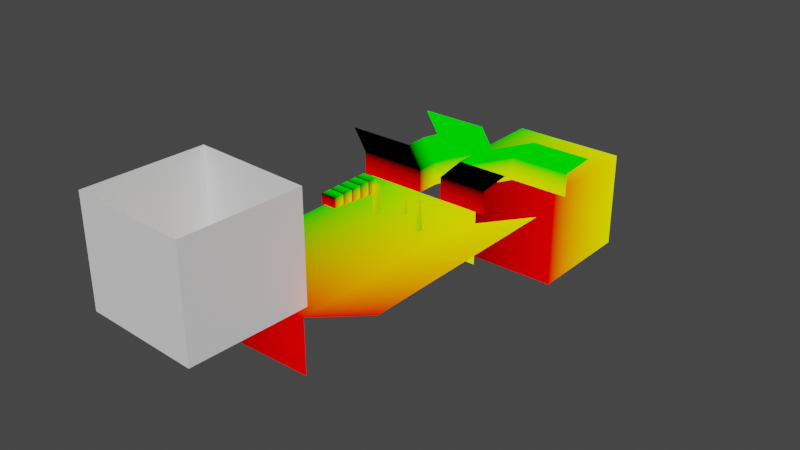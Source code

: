 # Source: testLevel.blend  (saved by Blender 2.83.19; exported with 4.5.12 LTS)
import bpy
from mathutils import Matrix  # noqa: F401  (used for matrix-valued properties, if any)

bpy.ops.wm.read_factory_settings(use_empty=True)
scene = bpy.context.scene
scene.name = 'Scene'

# ---- collections
col_collection = bpy.data.collections.new('Collection'); scene.collection.children.link(col_collection)

# ---- materials (node trees are filled in below, after node groups)
mat_material_001 = bpy.data.materials.new('Material.001')
mat_material_001.preview_render_type = 'CUBE'

# ---- material node trees
mat_material_001.use_nodes = True; mat_material_001.node_tree.nodes.clear()
_N = mat_material_001.node_tree.nodes; _L = mat_material_001.node_tree.links
n0 = _N.new('ShaderNodeOutputMaterial'); n0.name = 'Material Output'; n0.location = (920, 320)
n1 = _N.new('ShaderNodeUVMap'); n1.name = 'UV Map'; n1.location = (660, 320)
_L.new(n1.outputs[0], n0.inputs[0])
n0.is_active_output = True

# ---- world
world_world = bpy.data.worlds.new('World'); scene.world = world_world
world_world.use_nodes = True; world_world.node_tree.nodes.clear()
_N = world_world.node_tree.nodes; _L = world_world.node_tree.links
n0 = _N.new('ShaderNodeOutputWorld'); n0.name = 'World Output'; n0.location = (300, 300)
n1 = _N.new('ShaderNodeBackground'); n1.name = 'Background'; n1.location = (10, 300)
n1.inputs[0].default_value = (0.05088, 0.05088, 0.05088, 1.0)
_L.new(n1.outputs[0], n0.inputs[0])
n0.is_active_output = True
world_world.color = (0.05088, 0.05088, 0.05088)
world_world.use_sun_shadow = False
world_world.sun_shadow_jitter_overblur = 0.0

# ---- meshes
me_cube_001 = bpy.data.meshes.new('Cube.001')
me_cube_001.from_pydata([(-1.0, -1.0, -1.0), (-1.0, -1.0, 12.0), (-1.0, 1.0, -1.0), (-1.0, 1.0, 12.0), (1.0, -1.0, -1.0), (1.0, -1.0, 12.0), (1.0, 1.0, -1.0), (1.0, 1.0, 12.0), (-60.0, -163.0, -1.0), (47.0, -163.0, -1.0), (-60.0, 14.0, -1.0), (47.0, 14.0, -1.0), (-60.0, 14.0, 1.0), (47.0, 14.0, 1.0), (-60.0, 17.0, 1.0), (47.0, 17.0, 1.0), (-60.0, 30.0, 4.0), (47.0, 30.0, 4.0), (47.0, -163.0, -48.0), (-60.0, -163.0, -48.0), (-60.0, 14.0, -48.0), (-60.0, 14.0, -46.0), (113.0, 14.0, 27.0), (-60.0, 17.0, -46.0), (113.0, -163.0, 27.0), (-60.0, 30.0, -43.0), (47.0, 30.0, -43.0), (-13.0, 35.0, 21.0), (-13.0, 35.0, 1.0), (-13.0, 55.0, 21.0), (-13.0, 55.0, 1.0), (-7.0, 73.0, 21.0), (-7.0, 73.0, 1.0), (-25.0, 35.0, 40.0), (-25.0, 55.0, 40.0), (-19.0, 73.0, 40.0), (10.0, 104.0, 21.0), (10.0, 104.0, 1.0), (-2.0, 104.0, 40.0), (-72.0, 35.0, 21.0), (-72.0, 35.0, 1.0), (-84.0, 35.0, 40.0), (-49.0, 104.0, 21.0), (-49.0, 104.0, 1.0), (-61.0, 104.0, 40.0), (8.0, 35.0, 21.0), (8.0, 35.0, 1.0), (8.0, 55.0, 21.0), (8.0, 55.0, 1.0), (14.0, 73.0, 21.0), (14.0, 73.0, 1.0), (27.0, 35.0, 40.0), (27.0, 55.0, 40.0), (33.0, 73.0, 40.0), (31.0, 104.0, 21.0), (31.0, 104.0, 1.0), (50.0, 104.0, 40.0), (51.0, 35.0, 21.0), (51.0, 35.0, 1.0), (70.0, 35.0, 40.0), (83.0, 104.0, 21.0), (83.0, 104.0, 1.0), (102.0, 104.0, 40.0), (-27.0, 104.0, 1.0), (73.0, 104.0, 1.0), (-27.0, 204.0, 1.0), (73.0, 204.0, 1.0), (-27.0, 204.0, -85.0), (-27.0, 104.0, -85.0), (73.0, 104.0, -85.0), (73.0, 204.0, -85.0), (-19.0, -17.0, -1.0), (-19.0, -17.0, 25.0), (-19.0, -13.0, -1.0), (-19.0, -13.0, 25.0), (-15.0, -17.0, -1.0), (-15.0, -17.0, 25.0), (-15.0, -13.0, -1.0), (-15.0, -13.0, 25.0), (24.0, -17.0, -1.0), (25.0, -16.0, 25.0), (24.0, -13.0, -1.0), (25.0, -14.0, 25.0), (28.0, -17.0, -1.0), (27.0, -16.0, 25.0), (28.0, -13.0, -1.0), (27.0, -14.0, 25.0), (-42.0, 4.0, 13.0), (-42.0, 4.0, 0.0), (-42.0, 14.0, 13.0), (-42.0, 14.0, 0.0), (-56.0, 14.0, 13.0), (-56.0, 4.0, 13.0), (-56.0, 4.0, -1.013e-06), (-56.0, 14.0, -1.013e-06), (-42.0, -6.0, 13.0), (-42.0, -6.0, 1.0), (-42.0, 4.0, 13.0), (-42.0, 4.0, 1.0), (-56.0, 4.0, 13.0), (-56.0, -6.0, 13.0), (-56.0, -6.0, 1.0), (-56.0, 4.0, 1.0), (-42.0, -16.0, 13.0), (-42.0, -16.0, 2.0), (-42.0, -6.0, 13.0), (-42.0, -6.0, 2.0), (-56.0, -6.0, 13.0), (-56.0, -16.0, 13.0), (-56.0, -16.0, 2.0), (-56.0, -6.0, 2.0), (-42.0, -26.0, 13.0), (-42.0, -26.0, 3.0), (-42.0, -16.0, 13.0), (-42.0, -16.0, 3.0), (-56.0, -16.0, 13.0), (-56.0, -26.0, 13.0), (-56.0, -26.0, 3.0), (-56.0, -16.0, 3.0), (-42.0, -36.0, 13.0), (-42.0, -36.0, 4.0), (-42.0, -26.0, 13.0), (-42.0, -26.0, 4.0), (-56.0, -26.0, 13.0), (-56.0, -36.0, 13.0), (-56.0, -36.0, 4.0), (-56.0, -26.0, 4.0)], [], [(0, 1, 3, 2), (2, 3, 7, 6), (6, 7, 5, 4), (4, 5, 1, 0), (2, 6, 4, 0), (7, 3, 1, 5), (8, 9, 11, 10), (10, 11, 13, 12), (12, 13, 15, 14), (14, 15, 17, 16), (9, 8, 19, 18), (16, 17, 26, 25), (12, 14, 23, 21), (14, 16, 25, 23), (8, 10, 20, 19), (11, 9, 24, 22), (27, 28, 30, 29), (29, 30, 32, 31), (29, 31, 35, 34), (27, 29, 34, 33), (35, 31, 36, 38), (31, 32, 37, 36), (28, 27, 39, 40), (36, 37, 43, 42), (38, 36, 42, 44), (27, 33, 41, 39), (45, 47, 48, 46), (47, 49, 50, 48), (47, 52, 53, 49), (45, 51, 52, 47), (53, 56, 54, 49), (49, 54, 55, 50), (51, 45, 57, 59), (45, 46, 58, 57), (54, 56, 62, 60), (55, 54, 60, 61), (63, 64, 66, 65), (68, 67, 70, 69), (66, 70, 67, 65), (63, 68, 69, 64), (64, 69, 70, 66), (65, 67, 68, 63), (71, 72, 74, 73), (73, 74, 78, 77), (77, 78, 76, 75), (75, 76, 72, 71), (73, 77, 75, 71), (78, 74, 72, 76), (79, 80, 82, 81), (81, 82, 86, 85), (85, 86, 84, 83), (83, 84, 80, 79), (81, 85, 83, 79), (86, 82, 80, 84), (87, 88, 90, 89), (92, 91, 94, 93), (88, 93, 94, 90), (89, 91, 92, 87), (90, 94, 91, 89), (87, 92, 93, 88), (95, 96, 98, 97), (100, 99, 102, 101), (96, 101, 102, 98), (97, 99, 100, 95), (95, 100, 101, 96), (103, 104, 106, 105), (108, 107, 110, 109), (104, 109, 110, 106), (105, 107, 108, 103), (103, 108, 109, 104), (111, 112, 114, 113), (116, 115, 118, 117), (112, 117, 118, 114), (113, 115, 116, 111), (111, 116, 117, 112), (119, 120, 122, 121), (124, 123, 126, 125), (120, 125, 126, 122), (121, 123, 124, 119), (119, 124, 125, 120)])
_uv = me_cube_001.uv_layers.new(name='UVMap')
_uv.uv.foreach_set('vector', [0.375, 0.0, 0.625, 0.0, 0.625, 0.25, 0.375, 0.25, 0.375, 0.25, 0.625, 0.25, 0.625, 0.5, 0.375, 0.5, 0.375, 0.5, 0.625, 0.5, 0.625, 0.75, 0.375, 0.75, 0.375, 0.75, 0.625, 0.75, 0.625, 1.0, 0.375, 1.0, 0.125, 0.5, 0.375, 0.5, 0.375, 0.75, 0.125, 0.75, 0.625, 0.5, 0.875, 0.5, 0.875, 0.75, 0.625, 0.75, 0.0, 0.0, 1.0, 0.0, 1.0, 1.0, 0.0, 1.0, 0.0, 1.0, 1.0, 1.0, 1.0, 1.0, 0.0, 1.0, 0.0, 1.0, 1.0, 1.0, 1.0, 1.0, 0.0, 1.0, 0.0, 1.0, 1.0, 1.0, 1.0, 1.0, 0.0, 1.0, 1.0, 0.0, 0.0, 0.0, 0.0, 0.0, 1.0, 0.0, 0.0, 1.0, 1.0, 1.0, 1.0, 1.0, 0.0, 1.0, 0.0, 1.0, 0.0, 1.0, 0.0, 1.0, 0.0, 1.0, 0.0, 1.0, 0.0, 1.0, 0.0, 1.0, 0.0, 1.0, 0.0, 0.0, 0.0, 1.0, 0.0, 1.0, 0.0, 0.0, 1.0, 1.0, 1.0, 0.0, 1.0, 0.0, 1.0, 1.0, 0.0, 0.0, 1.0, 0.0, 1.0, 1.0, 0.0, 1.0, 0.0, 1.0, 1.0, 1.0, 1.0, 1.0, 0.0, 1.0, 0.0, 1.0, 0.0, 1.0, 0.0, 1.0, 0.0, 1.0, 0.0, 0.0, 0.0, 1.0, 0.0, 1.0, 0.0, 0.0, 0.0, 1.0, 0.0, 1.0, 0.0, 1.0, 0.0, 1.0, 0.0, 1.0, 1.0, 1.0, 1.0, 1.0, 0.0, 1.0, 1.0, 0.0, 0.0, 0.0, 0.0, 0.0, 1.0, 0.0, 0.0, 1.0, 1.0, 1.0, 1.0, 1.0, 0.0, 1.0, 0.0, 1.0, 0.0, 1.0, 0.0, 1.0, 0.0, 1.0, 0.0, 0.0, 0.0, 0.0, 0.0, 0.0, 0.0, 0.0, 0.0, 0.0, 0.0, 1.0, 1.0, 1.0, 1.0, 0.0, 0.0, 1.0, 0.0, 1.0, 1.0, 1.0, 1.0, 1.0, 0.0, 1.0, 0.0, 1.0, 0.0, 1.0, 0.0, 1.0, 0.0, 0.0, 0.0, 0.0, 0.0, 1.0, 0.0, 1.0, 0.0, 1.0, 0.0, 1.0, 0.0, 1.0, 0.0, 1.0, 0.0, 1.0, 0.0, 1.0, 1.0, 1.0, 1.0, 1.0, 0.0, 0.0, 0.0, 0.0, 0.0, 0.0, 0.0, 0.0, 0.0, 0.0, 1.0, 0.0, 1.0, 0.0, 0.0, 0.0, 0.0, 1.0, 0.0, 1.0, 0.0, 1.0, 0.0, 1.0, 1.0, 1.0, 0.0, 1.0, 0.0, 1.0, 1.0, 1.0, 0.0, 0.0, 1.0, 0.0, 1.0, 1.0, 0.0, 1.0, 0.0, 0.0, 0.0, 1.0, 1.0, 1.0, 1.0, 0.0, 1.0, 1.0, 1.0, 1.0, 0.0, 1.0, 0.0, 1.0, 0.0, 0.0, 0.0, 0.0, 1.0, 0.0, 1.0, 0.0, 1.0, 0.0, 1.0, 0.0, 1.0, 1.0, 1.0, 1.0, 0.0, 1.0, 0.0, 1.0, 0.0, 0.0, 0.0, 0.0, 0.375, 0.0, 0.625, 0.0, 0.625, 0.25, 0.375, 0.25, 0.375, 0.25, 0.625, 0.25, 0.625, 0.5, 0.375, 0.5, 0.375, 0.5, 0.625, 0.5, 0.625, 0.75, 0.375, 0.75, 0.375, 0.75, 0.625, 0.75, 0.625, 1.0, 0.375, 1.0, 0.125, 0.5, 0.375, 0.5, 0.375, 0.75, 0.125, 0.75, 0.625, 0.5, 0.875, 0.5, 0.875, 0.75, 0.625, 0.75, 0.375, 0.0, 0.625, 0.0, 0.625, 0.25, 0.375, 0.25, 0.375, 0.25, 0.625, 0.25, 0.625, 0.5, 0.375, 0.5, 0.375, 0.5, 0.625, 0.5, 0.625, 0.75, 0.375, 0.75, 0.375, 0.75, 0.625, 0.75, 0.625, 1.0, 0.375, 1.0, 0.125, 0.5, 0.375, 0.5, 0.375, 0.75, 0.125, 0.75, 0.625, 0.5, 0.875, 0.5, 0.875, 0.75, 0.625, 0.75, 0.0, 0.0, 1.0, 0.0, 1.0, 1.0, 0.0, 1.0, 0.0, 0.0, 0.0, 1.0, 1.0, 1.0, 1.0, 0.0, 1.0, 0.0, 1.0, 0.0, 1.0, 1.0, 1.0, 1.0, 0.0, 1.0, 0.0, 1.0, 0.0, 0.0, 0.0, 0.0, 1.0, 1.0, 1.0, 1.0, 0.0, 1.0, 0.0, 1.0, 0.0, 0.0, 0.0, 0.0, 1.0, 0.0, 1.0, 0.0, 0.0, 0.0, 1.0, 0.0, 1.0, 1.0, 0.0, 1.0, 0.0, 0.0, 0.0, 1.0, 1.0, 1.0, 1.0, 0.0, 1.0, 0.0, 1.0, 0.0, 1.0, 1.0, 1.0, 1.0, 0.0, 1.0, 0.0, 1.0, 0.0, 0.0, 0.0, 0.0, 0.0, 0.0, 0.0, 0.0, 1.0, 0.0, 1.0, 0.0, 0.0, 0.0, 1.0, 0.0, 1.0, 1.0, 0.0, 1.0, 0.0, 0.0, 0.0, 1.0, 1.0, 1.0, 1.0, 0.0, 1.0, 0.0, 1.0, 0.0, 1.0, 1.0, 1.0, 1.0, 0.0, 1.0, 0.0, 1.0, 0.0, 0.0, 0.0, 0.0, 0.0, 0.0, 0.0, 0.0, 1.0, 0.0, 1.0, 0.0, 0.0, 0.0, 1.0, 0.0, 1.0, 1.0, 0.0, 1.0, 0.0, 0.0, 0.0, 1.0, 1.0, 1.0, 1.0, 0.0, 1.0, 0.0, 1.0, 0.0, 1.0, 1.0, 1.0, 1.0, 0.0, 1.0, 0.0, 1.0, 0.0, 0.0, 0.0, 0.0, 0.0, 0.0, 0.0, 0.0, 1.0, 0.0, 1.0, 0.0, 0.0, 0.0, 1.0, 0.0, 1.0, 1.0, 0.0, 1.0, 0.0, 0.0, 0.0, 1.0, 1.0, 1.0, 1.0, 0.0, 1.0, 0.0, 1.0, 0.0, 1.0, 1.0, 1.0, 1.0, 0.0, 1.0, 0.0, 1.0, 0.0, 0.0, 0.0, 0.0, 0.0, 0.0, 0.0, 0.0, 1.0, 0.0, 1.0, 0.0])
me_cube_001.materials.append(mat_material_001)
me_cube_001.use_remesh_fix_poles = True
me_cube_001.use_remesh_preserve_attributes = False
me_cube_001.use_mirror_vertex_groups = False
me_cube_001.update()
me_plane = bpy.data.meshes.new('Plane')
me_plane.from_pydata([(-1.0, -1.0, 0.0), (1.0, -1.0, 0.0), (-1.0, 1.0, 0.0), (1.0, 1.0, 0.0), (-1.0, 1.0, 1.8), (-1.0, -1.0, 1.8), (1.0, -1.0, 1.8), (1.0, 1.0, 1.8), (-1.0, 0.3333, 0.0), (-1.0, -0.3333, 0.0), (1.0, -0.3333, 0.0), (1.0, 0.3333, 0.0), (-1.0, 0.3333, 1.8), (-1.0, -0.3333, 1.8), (1.0, -0.3333, 1.8), (1.0, 0.3333, 1.8), (-1.0, 1.0, 0.9), (1.0, 1.0, 0.9), (1.0, -1.0, 0.9), (-1.0, -1.0, 0.9), (-1.0, 0.3333, 0.9), (-1.0, -0.3333, 0.9), (1.0, -0.3333, 0.9), (1.0, 0.3333, 0.9)], [], [(8, 11, 3, 2), (17, 7, 4, 16), (19, 5, 6, 18), (23, 15, 7, 17), (21, 13, 5, 19), (16, 4, 12, 20), (20, 12, 13, 21), (18, 6, 14, 22), (22, 14, 15, 23), (0, 1, 10, 9), (9, 10, 11, 8), (10, 22, 23, 11), (1, 18, 22, 10), (2, 16, 20, 8), (9, 21, 19, 0), (11, 23, 17, 3), (0, 19, 18, 1), (3, 17, 16, 2)])
_uv = me_plane.uv_layers.new(name='UVMap')
_uv.uv.foreach_set('vector', [0.0, 0.6667, 1.0, 0.6667, 1.0, 1.0, 0.0, 1.0, 1.0, 1.0, 1.0, 1.0, 0.0, 1.0, 0.0, 1.0, 0.0, 0.0, 0.0, 0.0, 1.0, 0.0, 1.0, 0.0, 1.0, 0.6667, 1.0, 0.6667, 1.0, 1.0, 1.0, 1.0, 0.0, 0.3333, 0.0, 0.3333, 0.0, 0.0, 0.0, 0.0, 0.0, 1.0, 0.0, 1.0, 0.0, 0.6667, 0.0, 0.6667, 0.0, 0.6667, 0.0, 0.6667, 0.0, 0.3333, 0.0, 0.3333, 1.0, 0.0, 1.0, 0.0, 1.0, 0.3333, 1.0, 0.3333, 1.0, 0.3333, 1.0, 0.3333, 1.0, 0.6667, 1.0, 0.6667, 0.0, 0.0, 1.0, 0.0, 1.0, 0.3333, 0.0, 0.3333, 0.0, 0.3333, 1.0, 0.3333, 1.0, 0.6667, 0.0, 0.6667, 1.0, 0.3333, 1.0, 0.3333, 1.0, 0.6667, 1.0, 0.6667, 1.0, 0.0, 1.0, 0.0, 1.0, 0.3333, 1.0, 0.3333, 0.0, 1.0, 0.0, 1.0, 0.0, 0.6667, 0.0, 0.6667, 0.0, 0.3333, 0.0, 0.3333, 0.0, 0.0, 0.0, 0.0, 1.0, 0.6667, 1.0, 0.6667, 1.0, 1.0, 1.0, 1.0, 0.0, 0.0, 0.0, 0.0, 1.0, 0.0, 1.0, 0.0, 1.0, 1.0, 1.0, 1.0, 0.0, 1.0, 0.0, 1.0])
me_plane.use_remesh_fix_poles = True
me_plane.use_remesh_preserve_attributes = False
me_plane.use_mirror_vertex_groups = False
me_plane.update()

# ---- objects
ob_cube = bpy.data.objects.new('Cube', me_cube_001)
ob_plane = bpy.data.objects.new('Plane', me_plane)

# ---- transforms, parenting, visibility, modifiers, constraints
ob_cube.location = (3.0, -4.0, 1.0)
ob_cube.lineart.crease_threshold = 0.0
ob_plane.location = (-8.0, -205.0, 2.0)
ob_plane.rotation_euler = (0.0, -0.0, -158.7)
ob_plane.scale = (50.0, 50.0, 50.0)
ob_plane.lineart.crease_threshold = 0.0

# ---- collection membership
col_collection.objects.link(ob_cube)
col_collection.objects.link(ob_plane)

# ---- scene / render settings (as saved in the file)
scene.frame_start = 1; scene.frame_end = 250; scene.frame_set(40)
scene.render.engine = 'CYCLES'
scene.cycles.shading_system = True
scene.cycles.use_denoising = False
scene.cycles.samples = 128
scene.cycles.sampling_pattern = 'TABULATED_SOBOL'
scene.cycles.use_adaptive_sampling = False
scene.cycles.use_light_tree = False
scene.view_settings.view_transform = 'Filmic'
bpy.context.view_layer.update()

# ---- added for rendering (the .blend has no active camera and no usable light): camera, sun
cam_auto = bpy.data.cameras.new('AutoCamera')
cam_auto.lens = 50.0
cam_auto.sensor_width = 36.0
cam_auto.clip_end = 8543.06
ob_auto_camera = bpy.data.objects.new('AutoCamera', cam_auto)
scene.collection.objects.link(ob_auto_camera)
ob_auto_camera.location = (504.286, -611.644, 393.429)
ob_auto_camera.rotation_euler = (1.09748, -7.21219e-08, 0.694738)
scene.camera = ob_auto_camera
light_auto_sun = bpy.data.lights.new('AutoSun', 'SUN')
light_auto_sun.energy = 3.0
light_auto_sun.angle = 0.0523599
ob_auto_sun = bpy.data.objects.new('AutoSun', light_auto_sun)
scene.collection.objects.link(ob_auto_sun)
ob_auto_sun.rotation_euler = (0.872665, 0.174533, 0.523599)
bpy.context.view_layer.update()
